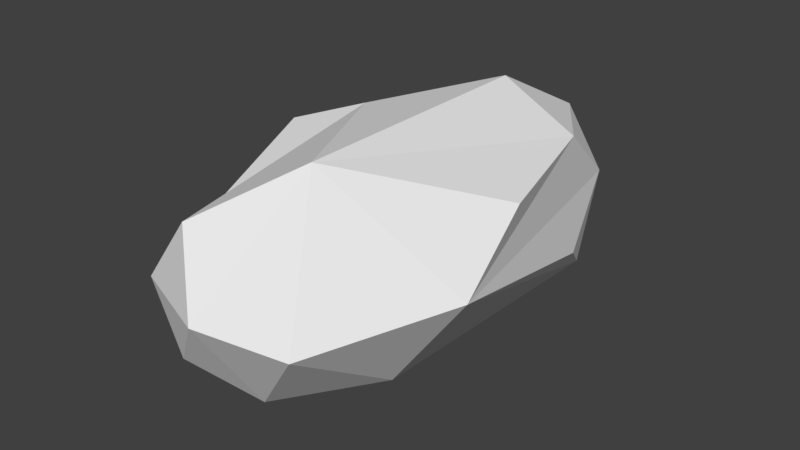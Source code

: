 # Source: Rock.blend  (saved by Blender 2.77.0; exported with 4.5.12 LTS)
import bpy
from mathutils import Matrix  # noqa: F401  (used for matrix-valued properties, if any)

bpy.ops.wm.read_factory_settings(use_empty=True)
scene = bpy.context.scene
scene.name = 'Scene'

# ---- collections
col_collection_1 = bpy.data.collections.new('Collection 1'); scene.collection.children.link(col_collection_1)

# ---- world
world_world = bpy.data.worlds.new('World'); scene.world = world_world
world_world.color = (0.05088, 0.05088, 0.05088)
world_world.use_sun_shadow = False
world_world.sun_shadow_jitter_overblur = 0.0
world_world.cycles.sampling_method = 'MANUAL'

# ---- meshes
me_icosphere = bpy.data.meshes.new('Icosphere')
me_icosphere.from_pydata([(-3.659e-07, 2.643e-07, -68.85), (34.6, -44.27, -58.57), (-22.48, -121.9, -30.79), (-72.76, 2.643e-07, -30.79), (-25.12, 125.6, -29.31), (58.86, 75.31, -30.79), (-47.81, -115.9, 0.0), (-52.38, 78.64, 30.98), (22.48, 121.9, 30.79), (72.76, 2.643e-07, 30.79), (13.22, 71.63, 58.57), (0.506, -95.83, -58.57), (43.33, 107.1, -54.52), (-42.77, 2.643e-07, -58.57), (-55.98, -71.63, -36.2), (-13.22, 71.63, -58.57), (-55.98, 71.63, -36.2), (77.37, -44.27, 0.0), (3.246, -137.3, 3.127), (37.21, -113.8, -12.11), (-77.37, -44.27, 0.0), (-62.41, 85.8, -13.62), (47.81, 115.9, 0.0), (-3.659e-07, 143.3, 0.0), (-21.38, -115.9, 36.2), (-69.2, 2.643e-07, 36.2), (-21.38, 115.9, 36.2), (55.98, 71.63, 36.2), (13.22, -71.63, 58.57), (-33.79, 15.93, 48.4)], [], [(0, 1, 11), (0, 11, 13), (0, 13, 15), (0, 15, 12), (2, 11, 18), (3, 14, 20), (4, 16, 21), (5, 12, 22), (1, 17, 19), (2, 18, 6), (3, 20, 21), (4, 21, 23), (5, 22, 17), (6, 24, 29), (7, 25, 10), (8, 26, 10), (27, 8, 10), (26, 7, 10), (10, 25, 29), (25, 6, 29), (29, 28, 10), (29, 24, 28), (24, 18, 28), (28, 27, 10), (28, 9, 27), (17, 27, 9), (17, 22, 27), (22, 8, 27), (23, 26, 8), (23, 21, 26), (21, 7, 26), (21, 25, 7), (21, 20, 25), (20, 6, 25), (6, 18, 24), (19, 28, 18), (19, 17, 28), (17, 9, 28), (22, 23, 8), (22, 12, 23), (12, 4, 23), (16, 3, 21), (20, 14, 6), (14, 2, 6), (18, 11, 19), (11, 1, 19), (15, 4, 12), (15, 16, 4), (15, 13, 16), (13, 3, 16), (13, 14, 3), (13, 11, 14), (11, 2, 14), (17, 12, 5), (17, 1, 12), (1, 0, 12)])
me_icosphere.use_remesh_preserve_volume = False
me_icosphere.use_remesh_preserve_attributes = False
me_icosphere.use_mirror_vertex_groups = False
me_icosphere.update()

# ---- objects
ob_stone1 = bpy.data.objects.new('Stone1', me_icosphere)

# ---- transforms, parenting, visibility, modifiers, constraints
ob_stone1.location = (19.96, 1.248, 61.26)
ob_stone1.lineart.crease_threshold = 0.0
_m = ob_stone1.modifiers.new('Triangulate', 'TRIANGULATE')

# ---- collection membership
col_collection_1.objects.link(ob_stone1)

# ---- scene / render settings (as saved in the file)
scene.frame_start = 1; scene.frame_end = 250; scene.frame_set(4)
scene.render.engine = 'BLENDER_EEVEE_NEXT'
scene.render.resolution_percentage = 50
scene.render.dither_intensity = 0.0
scene.cycles.use_denoising = False
scene.cycles.samples = 128
scene.cycles.sampling_pattern = 'TABULATED_SOBOL'
scene.cycles.light_sampling_threshold = 0.0
scene.cycles.use_adaptive_sampling = False
scene.cycles.use_light_tree = False
scene.cycles.blur_glossy = 0.0
scene.cycles.sample_clamp_indirect = 0.0
scene.view_settings.view_transform = 'Standard'
scene.unit_settings.scale_length = 0.01
bpy.context.view_layer.update()

# ---- added for rendering (the .blend has no active camera and no usable light): camera, sun
cam_auto = bpy.data.cameras.new('AutoCamera')
cam_auto.lens = 50.0
cam_auto.sensor_width = 36.0
cam_auto.clip_end = 5598.37
ob_auto_camera = bpy.data.objects.new('AutoCamera', cam_auto)
scene.collection.objects.link(ob_auto_camera)
ob_auto_camera.location = (338.953, -378.554, 311.317)
ob_auto_camera.rotation_euler = (1.09748, -7.21219e-08, 0.694738)
scene.camera = ob_auto_camera
light_auto_sun = bpy.data.lights.new('AutoSun', 'SUN')
light_auto_sun.energy = 3.0
light_auto_sun.angle = 0.0523599
ob_auto_sun = bpy.data.objects.new('AutoSun', light_auto_sun)
scene.collection.objects.link(ob_auto_sun)
ob_auto_sun.rotation_euler = (0.872665, 0.174533, 0.523599)
bpy.context.view_layer.update()
